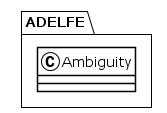

The diagram above was rendered by PlantUML. Its source (embedded in the PNG):
@startuml
!theme plain
package ADELFE {
class Ambiguity {
}
}
@enduml